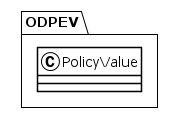

The diagram above was rendered by PlantUML. Its source (embedded in the PNG):
@startuml
!theme plain
package ODPEV {
class PolicyValue {
}
}
@enduml